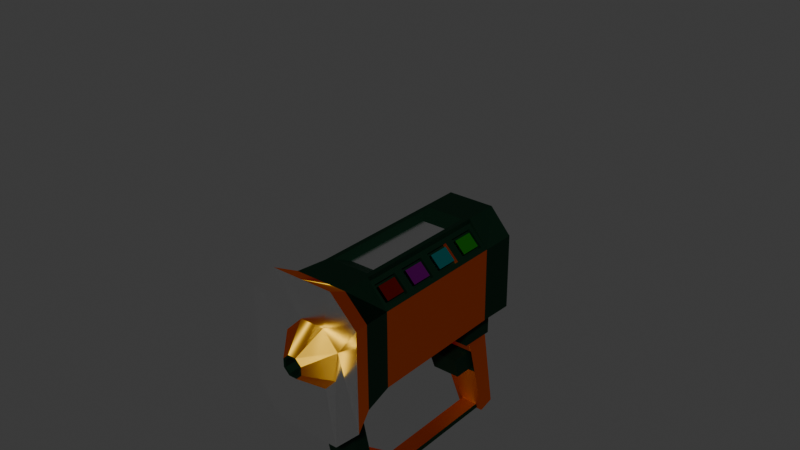 # Source: PREM-7.blend  (saved by Blender 4.4.30; exported with 4.5.12 LTS)
import bpy
from mathutils import Matrix  # noqa: F401  (used for matrix-valued properties, if any)

bpy.ops.wm.read_factory_settings(use_empty=True)
scene = bpy.context.scene
scene.name = 'Scene'

# ---- collections
col_collection = bpy.data.collections.new('Collection'); scene.collection.children.link(col_collection)

# ---- materials (node trees are filled in below, after node groups)
mat_secondary = bpy.data.materials.new('Secondary')
mat_primary = bpy.data.materials.new('Primary')
mat_grab_dep = bpy.data.materials.new('Grab-dep')
mat_grab = bpy.data.materials.new('Grab')
mat_detect = bpy.data.materials.new('Detect')
mat_fuse = bpy.data.materials.new('Fuse')
mat_slice = bpy.data.materials.new('Slice')
mat_idle = bpy.data.materials.new('Idle')

# ---- material node trees
mat_secondary.use_nodes = True; mat_secondary.node_tree.nodes.clear()
_N = mat_secondary.node_tree.nodes; _L = mat_secondary.node_tree.links
n0 = _N.new('ShaderNodeBsdfPrincipled'); n0.name = 'Principled BSDF'; n0.location = (10, 300)
n0.inputs[0].default_value = (0.009617, 0.03593, 0.01971, 1.0)
n0.inputs[1].default_value = 1.0
n0.inputs[2].default_value = 0.6406
n1 = _N.new('ShaderNodeOutputMaterial'); n1.name = 'Material Output'; n1.location = (300, 300)
_L.new(n0.outputs[0], n1.inputs[0])
n1.is_active_output = True
mat_primary.use_nodes = True; mat_primary.node_tree.nodes.clear()
_N = mat_primary.node_tree.nodes; _L = mat_primary.node_tree.links
n0 = _N.new('ShaderNodeBsdfPrincipled'); n0.name = 'Principled BSDF'; n0.location = (10, 300)
n0.inputs[0].default_value = (0.5669, 0.3584, 0.02506, 1.0)
n0.inputs[1].default_value = 1.0
n0.inputs[2].default_value = 0.5387
n0.inputs[3].default_value = 3.6
n0.inputs[13].default_value = 1.0
n0.inputs[14].default_value = (1.0, 0.3987, 0.0, 1.0)
n0.inputs[15].default_value = 1.0
n0.inputs[16].default_value = 1.0
n0.inputs[25].default_value = 1.0
n0.inputs[26].default_value = (1.0, 0.6952, 0.0, 1.0)
n0.inputs[27].default_value = (0.633, 0.0, 0.01457, 1.0)
n0.inputs[28].default_value = 0.1
n1 = _N.new('ShaderNodeOutputMaterial'); n1.name = 'Material Output'; n1.location = (300, 300)
_L.new(n0.outputs[0], n1.inputs[0])
n1.is_active_output = True
mat_grab_dep.use_nodes = True; mat_grab_dep.node_tree.nodes.clear()
_N = mat_grab_dep.node_tree.nodes; _L = mat_grab_dep.node_tree.links
n0 = _N.new('ShaderNodeBsdfPrincipled'); n0.name = 'Principled BSDF'; n0.location = (10, 300)
n0.inputs[0].default_value = (0.001018, 0.08503, 0.0, 1.0)
n0.inputs[2].default_value = 1.0
n1 = _N.new('ShaderNodeOutputMaterial'); n1.name = 'Material Output'; n1.location = (300, 300)
_L.new(n0.outputs[0], n1.inputs[0])
n1.is_active_output = True
mat_grab.use_nodes = True; mat_grab.node_tree.nodes.clear()
_N = mat_grab.node_tree.nodes; _L = mat_grab.node_tree.links
n0 = _N.new('ShaderNodeOutputMaterial'); n0.name = 'Material Output'; n0.location = (300, 300)
n1 = _N.new('ShaderNodeBsdfPrincipled'); n1.name = 'Principled BSDF'; n1.location = (10, 300)
n1.inputs[0].default_value = (0.01736, 1.0, 0.0, 1.0)
n1.inputs[1].default_value = 1.0
n1.inputs[2].default_value = 0.1
_L.new(n1.outputs[0], n0.inputs[0])
n0.is_active_output = True
mat_detect.use_nodes = True; mat_detect.node_tree.nodes.clear()
_N = mat_detect.node_tree.nodes; _L = mat_detect.node_tree.links
n0 = _N.new('ShaderNodeBsdfPrincipled'); n0.name = 'Principled BSDF'; n0.location = (10, 300)
n0.inputs[0].default_value = (0.0, 0.7927, 0.8006, 1.0)
n0.inputs[1].default_value = 1.0
n0.inputs[2].default_value = 0.1
n1 = _N.new('ShaderNodeOutputMaterial'); n1.name = 'Material Output'; n1.location = (300, 300)
_L.new(n0.outputs[0], n1.inputs[0])
n1.is_active_output = True
mat_fuse.use_nodes = True; mat_fuse.node_tree.nodes.clear()
_N = mat_fuse.node_tree.nodes; _L = mat_fuse.node_tree.links
n0 = _N.new('ShaderNodeBsdfPrincipled'); n0.name = 'Principled BSDF'; n0.location = (10, 300)
n0.inputs[0].default_value = (0.7174, 0.0, 0.8002, 1.0)
n0.inputs[1].default_value = 1.0
n0.inputs[2].default_value = 0.1
n1 = _N.new('ShaderNodeOutputMaterial'); n1.name = 'Material Output'; n1.location = (300, 300)
_L.new(n0.outputs[0], n1.inputs[0])
n1.is_active_output = True
mat_slice.use_nodes = True; mat_slice.node_tree.nodes.clear()
_N = mat_slice.node_tree.nodes; _L = mat_slice.node_tree.links
n0 = _N.new('ShaderNodeBsdfPrincipled'); n0.name = 'Principled BSDF'; n0.location = (10, 300)
n0.inputs[0].default_value = (0.8001, 0.01524, 0.0, 1.0)
n0.inputs[1].default_value = 1.0
n0.inputs[2].default_value = 0.1
n1 = _N.new('ShaderNodeOutputMaterial'); n1.name = 'Material Output'; n1.location = (300, 300)
_L.new(n0.outputs[0], n1.inputs[0])
n1.is_active_output = True
mat_idle.use_nodes = True; mat_idle.node_tree.nodes.clear()
_N = mat_idle.node_tree.nodes; _L = mat_idle.node_tree.links
n0 = _N.new('ShaderNodeBsdfPrincipled'); n0.name = 'Principled BSDF'; n0.location = (10, 300)
n0.inputs[0].default_value = (1.0, 1.0, 1.0, 1.0)
n0.inputs[1].default_value = 1.0
n0.inputs[2].default_value = 0.1835
n1 = _N.new('ShaderNodeOutputMaterial'); n1.name = 'Material Output'; n1.location = (300, 300)
_L.new(n0.outputs[0], n1.inputs[0])
n1.is_active_output = True

# ---- world
world_world = bpy.data.worlds.new('World'); scene.world = world_world
world_world.use_nodes = True; world_world.node_tree.nodes.clear()
_N = world_world.node_tree.nodes; _L = world_world.node_tree.links
n0 = _N.new('ShaderNodeOutputWorld'); n0.name = 'World Output'; n0.location = (300, 300)
n1 = _N.new('ShaderNodeBackground'); n1.name = 'Background'; n1.location = (10, 300)
n1.inputs[0].default_value = (0.05088, 0.05088, 0.05088, 1.0)
_L.new(n1.outputs[0], n0.inputs[0])
n0.is_active_output = True
world_world.color = (0.05088, 0.05088, 0.05088)
world_world.sun_shadow_jitter_overblur = 0.0

# ---- meshes
me_sphere = bpy.data.meshes.new('Sphere')
me_sphere.from_pydata([(-3.969, 0.7392, 0.04868), (-3.969, 0.694, 0.04882), (-4.577, 0.7706, 0.3397), (-4.499, 0.694, 0.04882), (0.3945, 0.172, 1.516), (0.8441, 0.26, 1.243), (0.8007, 0.2415, 1.029), (0.7743, 0.3332, -0.9864), (0.7864, 0.3384, -1.461), (0.7864, 0.3384, -1.461), (0.304, 0.1336, -1.901), (0.3974, -0.1649, 1.516), (0.8485, -0.245, 1.243), (0.8047, -0.2273, 1.029), (0.78, -0.3195, -0.9864), (0.7922, -0.3244, -1.461), (0.7922, -0.3244, -1.461), (0.3063, -0.1281, -1.901), (0.1612, -0.4052, 1.516), (0.5641, -0.6669, 1.343), (0.5089, -0.6028, 0.9285), (0.5054, -0.5988, -0.9864), (0.5134, -0.6081, -1.461), (0.5134, -0.6081, -1.461), (0.1962, -0.2401, -1.901), (-0.1757, -0.4082, 1.516), (-0.574, -0.6768, 1.343), (-0.5198, -0.6117, 0.9285), (-0.5165, -0.6077, -0.9864), (-0.5243, -0.6171, -1.461), (-0.5243, -0.6171, -1.461), (-0.2136, -0.2437, -1.901), (-0.416, -0.172, 1.516), (-0.8851, -0.3711, 1.343), (-0.801, -0.3354, 0.9285), (-0.7958, -0.3332, -0.9864), (-0.808, -0.3384, -1.461), (-0.808, -0.3384, -1.461), (-0.3256, -0.1336, -1.901), (0.3063, -0.1281, -1.703), (-0.419, 0.1649, 1.516), (-0.8914, 0.3558, 1.343), (-0.8067, 0.3216, 0.9285), (-0.8015, 0.3195, -0.9864), (-0.8138, 0.3244, -1.461), (-0.8138, 0.3244, -1.461), (-0.3279, 0.1281, -1.901), (-0.1861, 0.3829, 1.518), (-0.5857, 0.6669, 1.343), (-0.5724, 0.5599, 0.8685), (-0.5692, 0.5561, -0.9264), (-0.535, 0.6081, -1.461), (-0.535, 0.6081, -1.461), (-0.2178, 0.2401, -1.901), (0.1702, 0.3826, 1.564), (0.5524, 0.6768, 1.343), (0.4983, 0.6117, 0.9285), (0.4949, 0.6077, -0.9864), (0.5027, 0.6171, -1.461), (0.5027, 0.6171, -1.461), (0.192, 0.2437, -1.901), (0.304, 0.1336, -1.703), (0.1229, -0.3148, -1.703), (-0.1389, -0.3171, -1.703), (-0.3256, -0.1336, -1.703), (-0.3279, 0.1281, -1.703), (-0.1444, 0.3148, -1.703), (0.1173, 0.3171, -1.703), (-0.808, -0.3384, -1.461), (-0.3256, -0.1336, -1.901), (-0.8138, 0.3244, -1.461), (-0.3279, 0.1281, -1.901), (0.09308, 0.04409, 1.857), (0.09383, -0.04227, 1.857), (0.0333, -0.1039, 1.857), (-0.05305, -0.1046, 1.857), (-0.1146, -0.04409, 1.857), (-0.1154, 0.04227, 1.857), (-0.05381, 0.1039, 1.857), (0.03148, 0.1046, 1.857), (1.021, 0.4381, 1.649), (1.029, -0.42, 1.649), (0.6679, -0.7873, 1.649), (-0.6757, -0.799, 1.649), (-1.043, -0.4381, 1.649), (-1.05, 0.42, 1.649), (-0.6895, 0.7873, 1.649), (0.6541, 0.799, 1.649), (0.1259, 0.05802, 1.857), (0.1269, -0.05562, 1.857), (0.04723, -0.1367, 1.857), (-0.06641, -0.1377, 1.857), (-0.1475, -0.05802, 1.857), (-0.1485, 0.05562, 1.857), (-0.06741, 0.1367, 1.857), (0.04484, 0.1377, 1.857), (0.09308, 0.04409, 1.453), (0.09383, -0.04227, 1.453), (0.0333, -0.1039, 1.453), (-0.05305, -0.1046, 1.453), (-0.1146, -0.04409, 1.453), (-0.1154, 0.04227, 1.453), (-0.05381, 0.1039, 1.453), (0.03148, 0.1046, 1.453), (-0.8015, 0.3195, -0.9864), (-0.8067, 0.3216, 0.9285), (-0.8041, 0.3205, -0.02893), (-0.5709, 0.5581, 0.03107), (-0.8041, 0.3205, -0.02893), (-0.5717, 0.5591, 0.5098), (-0.7596, 0.3623, -0.9264), (-0.7645, 0.3643, 0.8685), (-0.57, 0.5571, -0.4476), (-0.7622, 0.3634, 0.03107), (-0.8028, 0.32, -0.5076), (-0.8054, 0.3211, 0.4498), (-0.7609, 0.3629, -0.4476), (-0.7635, 0.3639, 0.5098), (-0.5715, 0.5589, 0.3898), (-0.5304, 0.6028, 0.9285), (-0.8067, 0.3216, 0.9285), (-0.7632, 0.3638, 0.3898), (-0.7619, 0.3633, -0.08893), (-0.5707, 0.5579, -0.08893), (-0.5296, 0.6018, 0.4498), (-0.8054, 0.3211, 0.4498), (-0.5698, 0.5569, -0.5676), (-0.5287, 0.6008, -0.02893), (-0.8041, 0.3205, -0.02893), (-0.7606, 0.3627, -0.5676), (-0.527, 0.5988, -0.9864), (-0.8015, 0.3195, -0.9864), (-0.5279, 0.5998, -0.5076), (-0.8028, 0.32, -0.5076), (-0.5591, 0.4943, 0.5474), (-0.5596, 0.4948, 0.8312), (-0.6993, 0.3527, 0.8312), (-0.6985, 0.3524, 0.5474), (-0.6972, 0.3519, 0.06864), (-0.5583, 0.4933, 0.06864), (-0.5588, 0.4939, 0.3525), (-0.698, 0.3522, 0.3525), (-0.5574, 0.4923, -0.4101), (-0.5579, 0.4929, -0.1262), (-0.6967, 0.3517, -0.1262), (-0.6959, 0.3513, -0.4101), (-0.5566, 0.4913, -0.8888), (-0.6946, 0.3508, -0.8888), (-0.5571, 0.4919, -0.6049), (-0.6954, 0.3511, -0.6049), (-0.5328, 0.5209, 0.5099), (-0.5335, 0.5216, 0.8687), (-0.7256, 0.3261, 0.8687), (-0.7246, 0.3257, 0.5099), (-0.7233, 0.3251, 0.03122), (-0.532, 0.5199, 0.03122), (-0.5326, 0.5206, 0.3899), (-0.7243, 0.3255, 0.3899), (-0.5311, 0.5189, -0.4475), (-0.5318, 0.5196, -0.08878), (-0.723, 0.325, -0.08878), (-0.722, 0.3246, -0.4475), (-0.5303, 0.5179, -0.9262), (-0.7207, 0.3241, -0.9262), (-0.5309, 0.5186, -0.5675), (-0.7217, 0.3245, -0.5675), (-0.5992, 0.5336, 0.5472), (-0.5997, 0.5342, 0.8311), (-0.7393, 0.3921, 0.8311), (-0.7386, 0.3918, 0.5472), (-0.7373, 0.3912, 0.06848), (-0.5983, 0.5326, 0.06848), (-0.5988, 0.5332, 0.3524), (-0.738, 0.3916, 0.3524), (-0.5975, 0.5316, -0.4102), (-0.598, 0.5322, -0.1263), (-0.7367, 0.391, -0.1263), (-0.736, 0.3907, -0.4102), (-0.5966, 0.5307, -0.889), (-0.7347, 0.3902, -0.889), (-0.5971, 0.5312, -0.6051), (-0.7354, 0.3905, -0.6051), (-0.8678, -0.27, 0.8624), (-0.8724, 0.255, 0.8624), (-0.8675, 0.253, -0.9206), (-0.8629, -0.2679, -0.9206), (-0.8699, 0.254, -0.02903), (-0.8674, -0.336, 0.9283), (-0.8731, 0.321, 0.9283), (-0.8679, 0.3189, -0.9865), (-0.8622, -0.3338, -0.9865), (-0.8705, 0.32, -0.02911), (-0.7831, -0.1922, 0.6443), (-0.7866, 0.2043, 0.6443), (-0.7829, 0.2028, -0.7021), (-0.7795, -0.1906, -0.7021), (-0.7848, 0.2035, -0.02882), (-0.8002, 0.3195, -1.456), (-0.7946, -0.3332, -1.456), (-0.8666, 0.3189, -1.457), (-0.8609, -0.3338, -1.457), (0.8635, 0.3711, 1.343), (0.7794, 0.3354, 0.9285), (0.8698, -0.3558, 1.343), (0.7852, -0.3216, 0.9285), (1.784, 0.2682, 1.051), (1.741, 0.2497, 0.8371), (1.789, -0.2368, 1.051), (1.745, -0.2191, 0.8371), (2.403, 0.1445, 0.1579), (2.34, 0.1351, 0.04862), (2.405, -0.1133, 0.1579), (2.342, -0.1043, 0.04862), (1.059, 0.2941, 1.256), (0.9934, 0.2661, 0.9318), (1.064, -0.2754, 1.256), (0.9979, -0.2486, 0.9318), (1.048, 0.2617, 1.201), (1.005, 0.2433, 0.987), (1.053, -0.2432, 1.201), (1.009, -0.2256, 0.987), (0.7743, 0.3332, -0.9864), (0.7864, 0.3384, -1.461), (0.78, -0.3195, -0.9864), (0.7922, -0.3244, -1.461), (0.7743, 0.3332, -0.9864), (0.7864, 0.3384, -1.461), (0.78, -0.3195, -0.9864), (0.7922, -0.3244, -1.461), (0.7864, 0.3384, -1.461), (0.7922, -0.3244, -1.461), (0.7864, 0.3384, -1.461), (0.7922, -0.3244, -1.461), (0.8002, 0.3066, -1.029), (0.701, 0.3105, -1.372), (0.8052, -0.2939, -1.031), (0.7061, -0.2977, -1.374), (2.428, 0.2132, -1.566), (2.365, 0.2157, -1.786), (2.431, -0.1707, -1.567), (2.368, -0.173, -1.787), (2.405, -0.1133, -1.582), (2.403, 0.1445, -1.582), (2.34, 0.1351, 0.04862), (2.342, -0.1043, 0.04862), (2.34, 0.1351, -1.588), (2.342, -0.1043, -1.588), (2.467, 0.09554, -1.651), (2.443, 0.09649, -1.735), (2.468, -0.05189, -1.651), (2.444, -0.05281, -1.735), (0.8002, 0.3066, -1.029), (2.428, 0.2132, -1.566), (1.618, -0.2323, -1.299), (1.614, 0.2599, -1.298), (1.614, 0.2599, -1.298), (0.8002, 0.3066, -1.029), (0.701, 0.3105, -1.372), (0.7061, -0.2977, -1.374), (1.007, 0.3332, -0.9864), (1.019, 0.3384, -1.461), (1.012, -0.3195, -0.9864), (1.024, -0.3244, -1.461), (1.019, 0.3384, -1.461), (1.024, -0.3244, -1.461), (0.78, -0.3195, -0.9864), (0.7743, 0.3332, -0.9864), (1.012, -0.3195, -0.9864), (1.007, 0.3332, -0.9864), (0.8027, 0.006335, -1.03), (1.212, -0.2631, -1.165), (1.207, 0.2833, -1.163), (1.616, 0.01381, -1.298), (1.209, 0.01007, -1.164), (1.247, -0.2091, -1.218), (1.558, -0.1856, -1.32), (1.243, 0.2302, -1.217), (1.555, 0.2123, -1.319), (1.556, 0.01337, -1.32), (1.197, 0.01007, -1.201), (1.199, -0.2631, -1.202), (1.606, -0.2323, -1.336), (1.195, 0.2833, -1.201), (1.602, 0.2599, -1.335), (1.604, 0.01381, -1.336), (1.245, 0.01051, -1.217), (1.237, 0.01053, -0.9808), (1.548, 0.01339, -1.084), (1.238, -0.2091, -0.9814), (1.55, -0.1855, -1.084), (1.235, 0.2302, -0.9802), (1.546, 0.2123, -1.083), (1.237, 0.01053, -0.8757), (1.548, 0.01339, -0.9784), (1.238, -0.2091, -0.8763), (1.55, -0.1855, -0.9789), (1.235, 0.2302, -0.8751), (1.546, 0.2123, -0.9779), (-0.527, 0.5988, -0.9864), (-0.8015, 0.3195, -0.9864), (-0.5279, 0.5998, -0.5076), (-0.8028, 0.32, -0.5076), (-0.5692, 0.5561, -0.9264), (-0.7596, 0.3623, -0.9264), (-0.5698, 0.5569, -0.5676), (-0.7606, 0.3627, -0.5676), (-0.8666, 0.3189, -1.457), (-0.8609, -0.3338, -1.457), (-0.8666, 0.3189, -1.457), (-0.8609, -0.3338, -1.457)], [(1, 0), (260, 262), (267, 259)], [(59, 58, 8, 9), (60, 59, 9, 10), (55, 54, 4, 201), (17, 24, 62, 39), (58, 57, 7, 8), (56, 55, 201, 202), (10, 9, 16, 17), (201, 4, 11, 203), (10, 17, 39, 61), (14, 15, 224, 223), (5, 12, 207, 205), (9, 8, 15, 16), (15, 14, 21, 22), (204, 203, 19, 20), (16, 15, 22, 23), (17, 16, 23, 24), (203, 11, 18, 19), (53, 60, 67, 66), (24, 23, 30, 31), (19, 18, 25, 26), (24, 31, 63, 62), (22, 21, 28, 29), (20, 19, 26, 27), (23, 22, 29, 30), (26, 25, 32, 33), (46, 53, 66, 65), (29, 28, 35, 36), (27, 26, 33, 34), (30, 29, 36, 37), (31, 30, 37, 38), (37, 36, 44, 45), (37, 45, 70, 68), (33, 32, 40, 41), (38, 46, 65, 64), (36, 35, 43, 44), (34, 33, 41, 42), (41, 40, 47, 48), (67, 61, 39, 62, 63, 64, 65, 66), (44, 43, 104, 131, 130, 51), (42, 41, 48, 119, 120, 105), (45, 44, 51, 52), (46, 45, 52, 53), (119, 48, 55, 56), (52, 51, 58, 59), (53, 52, 59, 60), (48, 47, 54, 55), (60, 10, 61, 67), (51, 130, 57, 58), (31, 38, 64, 63), (69, 68, 70, 71), (38, 37, 68, 69), (45, 46, 71, 70), (46, 38, 69, 71), (106, 43, 189, 191), (118, 107, 155, 156), (119, 56, 57, 130, 132, 127, 124), (56, 202, 7, 57), (7, 202, 204, 14), (14, 204, 20, 21), (95, 54, 47, 94), (28, 27, 34, 35), (203, 19, 82, 81), (33, 26, 83, 84), (48, 55, 87, 86), (26, 19, 82, 83), (201, 55, 87, 80), (203, 201, 80, 81), (41, 33, 84, 85), (48, 41, 85, 86), (77, 78, 102, 101), (73, 72, 88, 89), (74, 73, 89, 90), (75, 74, 90, 91), (76, 75, 91, 92), (77, 76, 92, 93), (78, 77, 93, 94), (79, 78, 94, 95), (72, 79, 95, 88), (97, 98, 99, 100, 101, 102, 103, 96), (75, 76, 100, 99), (73, 74, 98, 97), (78, 79, 103, 102), (76, 77, 101, 100), (74, 75, 99, 98), (72, 73, 97, 96), (79, 72, 96, 103), (32, 92, 93, 40), (32, 25, 91, 92), (11, 89, 90, 18), (11, 4, 88, 89), (54, 95, 88, 4), (47, 40, 93, 94), (123, 112, 158, 159), (43, 106, 108, 114, 104), (106, 42, 105, 115, 108), (111, 49, 151, 152), (104, 114, 133, 131), (114, 108, 128, 133), (107, 113, 154, 155), (108, 115, 125, 128), (115, 105, 120, 125), (109, 49, 119, 124), (49, 111, 120, 119), (117, 109, 124, 125), (111, 117, 125, 120), (113, 107, 127, 128), (107, 118, 124, 127), (118, 121, 125, 124), (121, 113, 128, 125), (112, 123, 127, 132), (123, 122, 128, 127), (116, 112, 132, 133), (122, 116, 133, 128), (133, 132, 300, 301), (50, 126, 304, 302), (131, 133, 301, 299), (129, 110, 303, 305), (135, 134, 166, 167), (138, 141, 173, 170), (149, 148, 180, 181), (141, 140, 172, 173), (50, 110, 163, 162), (109, 117, 153, 150), (122, 123, 159, 160), (121, 118, 156, 157), (126, 50, 162, 164), (117, 111, 152, 153), (112, 116, 161, 158), (113, 121, 157, 154), (129, 126, 164, 165), (116, 122, 160, 161), (110, 129, 165, 163), (49, 109, 150, 151), (134, 135, 151, 150), (135, 136, 152, 151), (137, 134, 150, 153), (136, 137, 153, 152), (138, 139, 155, 154), (139, 140, 156, 155), (140, 141, 157, 156), (141, 138, 154, 157), (142, 143, 159, 158), (143, 144, 160, 159), (145, 142, 158, 161), (144, 145, 161, 160), (147, 146, 162, 163), (146, 148, 164, 162), (148, 149, 165, 164), (149, 147, 163, 165), (169, 168, 167, 166), (177, 176, 175, 174), (179, 181, 180, 178), (170, 173, 172, 171), (147, 149, 181, 179), (143, 142, 174, 175), (136, 135, 167, 168), (144, 143, 175, 176), (134, 137, 169, 166), (142, 145, 177, 174), (137, 136, 168, 169), (145, 144, 176, 177), (139, 138, 170, 171), (146, 147, 179, 178), (140, 139, 171, 172), (148, 146, 178, 180), (185, 182, 192, 195), (42, 106, 191, 188), (43, 35, 198, 197), (35, 34, 187, 190), (34, 42, 188, 187), (183, 182, 187, 188), (185, 184, 189, 190), (182, 185, 190, 187), (184, 186, 191, 189), (186, 183, 188, 191), (192, 193, 196, 194, 195), (182, 183, 193, 192), (186, 184, 194, 196), (184, 185, 195, 194), (183, 186, 196, 193), (190, 187, 192, 195), (197, 198, 200, 199), (189, 43, 197, 199), (190, 189, 199, 200), (35, 190, 200, 198), (204, 202, 214, 216), (5, 6, 218, 217), (201, 203, 215, 213), (12, 5, 217, 219), (206, 205, 207, 208), (6, 5, 205, 206), (13, 6, 206, 208), (12, 13, 208, 207), (206, 208, 244, 243), (205, 207, 211, 209), (206, 205, 209, 210), (209, 211, 212, 210), (211, 207, 208, 212), (217, 218, 214, 213), (220, 219, 215, 216), (219, 217, 213, 215), (218, 220, 216, 214), (6, 13, 220, 218), (13, 12, 219, 220), (202, 201, 213, 214), (203, 204, 216, 215), (81, 80, 213, 215), (213, 80, 201), (81, 215, 203), (221, 223, 227, 225), (7, 14, 223, 221), (15, 8, 222, 224), (8, 7, 221, 222), (222, 221, 225, 226), (224, 222, 226, 228), (223, 224, 228, 227), (228, 226, 229, 230), (230, 229, 231, 232), (255, 272, 253, 239, 252), (237, 252, 239, 249, 247), (234, 233, 254, 237, 238), (236, 234, 238, 240), (235, 236, 240, 239, 253, 270), (212, 210, 243, 244), (209, 211, 241, 242), (85, 84, 32, 40), (86, 85, 40, 47), (87, 86, 47, 54), (80, 87, 54, 4), (81, 80, 4, 11), (82, 81, 11, 18), (18, 82, 83, 25), (84, 83, 25, 32), (244, 243, 245, 246), (242, 245, 243, 209), (211, 244, 246, 241), (248, 247, 249, 250), (238, 237, 247, 248), (240, 238, 248, 250), (239, 240, 250, 249), (254, 255, 252, 237), (233, 251, 271, 255, 254), (273, 270, 280, 279), (234, 236, 258, 257), (233, 234, 257, 256), (227, 261, 267, 265), (226, 225, 259, 260), (232, 231, 263, 264), (227, 228, 262, 261), (266, 265, 267, 268), (259, 225, 266, 268), (261, 259, 268, 267), (225, 227, 265, 266), (259, 261, 262, 267, 268, 260), (270, 253, 281, 280), (251, 269, 273, 271), (269, 235, 270, 273), (278, 277, 291, 287), (276, 285, 286, 290), (272, 255, 283, 284), (255, 271, 282, 283), (253, 272, 284, 281), (271, 273, 279, 282), (275, 274, 280, 281), (276, 277, 283, 282), (277, 278, 284, 283), (278, 275, 281, 284), (285, 276, 282, 279), (274, 285, 279, 280), (287, 291, 297, 293), (290, 286, 292, 296), (274, 275, 289, 288), (285, 274, 288, 286), (275, 278, 287, 289), (277, 276, 290, 291), (292, 294, 295, 293), (296, 292, 293, 297), (288, 289, 295, 294), (286, 288, 294, 292), (289, 287, 293, 295), (291, 290, 296, 297), (33, 41, 188, 187), (188, 41, 42), (187, 33, 34), (91, 25, 18, 90), (303, 302, 298, 299), (302, 304, 300, 298), (304, 305, 301, 300), (305, 303, 299, 301), (132, 130, 298, 300), (130, 131, 299, 298), (126, 129, 305, 304), (110, 50, 302, 303), (200, 199, 306, 307), (307, 306, 308, 309), (130, 51, 199, 189), (45, 199, 51, 52), (299, 189, 130, 298), (119, 188, 41, 48), (119, 120, 188), (187, 27, 26, 33), (34, 27, 187), (20, 27, 28, 21), (28, 29, 200, 190), (37, 200, 29, 30), (35, 28, 190)])
me_sphere.polygons.foreach_set('material_index', [1, 1, 1, 1, 0, 0, 1, 1, 1, 1, 0, 1, 0, 0, 1, 1, 1, 1, 1, 1, 1, 0, 0, 1, 1, 1, 0, 0, 1, 1, 1, 1, 1, 1, 0, 0, 1, 7, 0, 0, 1, 1, 0, 1, 1, 1, 1, 0, 1, 1, 1, 1, 1, 0, 0, 1, 0, 0, 1, 1, 0, 1, 1, 1, 1, 1, 1, 1, 1, 0, 0, 0, 0, 0, 0, 0, 0, 0, 7, 0, 0, 0, 0, 0, 0, 0, 1, 1, 1, 1, 1, 1, 0, 1, 1, 0, 1, 1, 0, 1, 1, 0, 0, 0, 0, 0, 0, 0, 0, 0, 0, 0, 0, 1, 0, 1, 0, 6, 5, 3, 5, 0, 0, 0, 0, 0, 0, 1, 0, 0, 0, 0, 0, 0, 0, 0, 0, 0, 0, 0, 0, 0, 0, 0, 0, 0, 0, 0, 0, 6, 4, 3, 5, 3, 4, 6, 4, 6, 4, 6, 4, 5, 3, 5, 3, 0, 0, 0, 0, 0, 0, 0, 0, 0, 0, 7, 0, 0, 0, 0, 0, 0, 0, 0, 0, 0, 1, 1, 1, 0, 0, 1, 0, 1, 0, 0, 1, 0, 0, 0, 0, 0, 1, 1, 0, 0, 0, 0, 0, 1, 1, 1, 1, 1, 1, 1, 1, 1, 1, 1, 1, 1, 1, 1, 0, 7, 7, 7, 7, 7, 7, 7, 7, 1, 0, 0, 1, 1, 1, 1, 1, 1, 0, 1, 1, 1, 0, 0, 0, 0, 1, 1, 1, 1, 0, 1, 1, 0, 0, 0, 0, 0, 0, 0, 0, 0, 0, 0, 0, 0, 0, 0, 0, 0, 0, 0, 0, 0, 0, 0, 0, 0, 1, 1, 1, 0, 0, 0, 0, 1, 1, 0, 0, 1, 1, 0, 0, 0, 0, 0, 0, 0, 1, 0, 0, 0])
_uv = me_sphere.uv_layers.new(name='UVMap')
_uv.uv.foreach_set('vector', [0.7, 0.3333, 0.7, 0.3333, 0.625, 0.3333, 0.625, 0.3333, 0.7, 0.1111, 0.7, 0.3333, 0.625, 0.3333, 0.625, 0.1111, 0.7064, 0.7778, 0.7457, 0.8796, 0.625, 0.8889, 0.625, 0.7778, 0.5, 0.1111, 0.425, 0.1111, 0.375, 0.1111, 0.5, 0.1111, 0.7, 0.3333, 0.7, 0.4444, 0.625, 0.4444, 0.625, 0.3333, 0.7, 0.6667, 0.7064, 0.7778, 0.625, 0.7778, 0.625, 0.6667, 0.625, 0.1111, 0.625, 0.3333, 0.5, 0.3333, 0.5, 0.1111, 0.625, 0.7778, 0.625, 0.8889, 0.5, 0.8889, 0.5, 0.7778, 0.625, 0.1111, 0.5, 0.1111, 0.5, 0.1111, 0.625, 0.1111, 0.5, 0.4444, 0.5, 0.3333, 0.5, 0.3333, 0.5, 0.4444, 0.6068, 0.7509, 0.5182, 0.7509, 0.5182, 0.7509, 0.6068, 0.7509, 0.625, 0.3333, 0.625, 0.3333, 0.5, 0.3333, 0.5, 0.3333, 0.5, 0.3333, 0.5, 0.4444, 0.425, 0.4444, 0.425, 0.3333, 0.5, 0.6667, 0.5, 0.7778, 0.425, 0.7778, 0.425, 0.6667, 0.5, 0.3333, 0.5, 0.3333, 0.425, 0.3333, 0.425, 0.3333, 0.5, 0.1111, 0.5, 0.3333, 0.425, 0.3333, 0.425, 0.1111, 0.5, 0.7778, 0.5, 0.8889, 0.375, 0.8889, 0.425, 0.7778, 0.925, 0.1111, 0.7, 0.1111, 0.75, 0.1111, 0.875, 0.1111, 0.425, 0.1111, 0.425, 0.3333, 0.2, 0.3333, 0.2, 0.1111, 0.425, 0.7778, 0.375, 0.8889, 0.25, 0.8889, 0.2, 0.7778, 0.425, 0.1111, 0.2, 0.1111, 0.25, 0.1111, 0.375, 0.1111, 0.425, 0.3333, 0.425, 0.4444, 0.2, 0.4444, 0.2, 0.3333, 0.425, 0.6667, 0.425, 0.7778, 0.2, 0.7778, 0.2, 0.6667, 0.425, 0.3333, 0.425, 0.3333, 0.2, 0.3333, 0.2, 0.3333, 0.2, 0.7778, 0.25, 0.8889, 0.125, 0.8889, 0.125, 0.7778, 1.0, 0.1111, 0.925, 0.1111, 0.875, 0.1111, 1.0, 0.1111, 0.2, 0.3333, 0.2, 0.4444, 0.125, 0.4444, 0.125, 0.3333, 0.2, 0.6667, 0.2, 0.7778, 0.125, 0.7778, 0.125, 0.6667, 0.2, 0.3333, 0.2, 0.3333, 0.125, 0.3333, 0.125, 0.3333, 0.2, 0.1111, 0.2, 0.3333, 0.125, 0.3333, 0.125, 0.1111, 0.125, 0.3333, 0.125, 0.3333, 0.0, 0.3333, 0.0, 0.3333, 0.125, 0.3333, 0.0, 0.3333, 0.0, 0.3333, 0.125, 0.3333, 0.125, 0.7778, 0.125, 0.8889, 0.0, 0.8889, 0.0, 0.7778, 0.125, 0.1111, 0.0, 0.1111, 0.0, 0.1111, 0.125, 0.1111, 0.125, 0.3333, 0.125, 0.4444, 0.0, 0.4444, 0.0, 0.3333, 0.125, 0.6667, 0.125, 0.7778, 0.0, 0.7778, 0.0, 0.6667, 1.0, 0.7778, 1.0, 0.8889, 0.8693, 0.8763, 0.92, 0.7778, 0.75, 0.1111, 0.625, 0.1111, 0.5, 0.1111, 0.375, 0.1111, 0.25, 0.1111, 0.125, 0.1111, 1.0, 0.1111, 0.875, 0.1111, 1.0, 0.3333, 1.0, 0.4444, 1.0, 0.4444, 1.0, 0.4444, 0.7256, 0.4444, 0.925, 0.3333, 1.0, 0.6667, 1.0, 0.7778, 0.92, 0.7778, 0.7302, 0.6667, 1.0, 0.6667, 1.0, 0.6667, 1.0, 0.3333, 1.0, 0.3333, 0.925, 0.3333, 0.925, 0.3333, 1.0, 0.1111, 1.0, 0.3333, 0.925, 0.3333, 0.925, 0.1111, 0.7302, 0.6667, 0.92, 0.7778, 0.7064, 0.7778, 0.7, 0.6667, 0.925, 0.3333, 0.925, 0.3333, 0.7, 0.3333, 0.7, 0.3333, 0.925, 0.1111, 0.925, 0.3333, 0.7, 0.3333, 0.7, 0.1111, 0.92, 0.7778, 0.8693, 0.8763, 0.7457, 0.8796, 0.7064, 0.7778, 0.7, 0.1111, 0.625, 0.1111, 0.625, 0.1111, 0.75, 0.1111, 0.925, 0.3333, 0.7256, 0.4444, 0.7, 0.4444, 0.7, 0.3333, 0.2, 0.1111, 0.125, 0.1111, 0.125, 0.1111, 0.25, 0.1111, 0.125, 0.1111, 0.125, 0.3333, 0.0, 0.3333, 0.0, 0.1111, 0.125, 0.1111, 0.125, 0.3333, 0.125, 0.3333, 0.125, 0.1111, 1.0, 0.3333, 1.0, 0.1111, 1.0, 0.1111, 1.0, 0.3333, 0.0, 0.1111, 0.125, 0.1111, 0.125, 0.1111, 0.0, 0.1111, 0.0, 0.5556, 0.0, 0.4444, 0.0, 0.4444, 0.0, 0.5556, 0.6178, 0.6041, 0.6169, 0.5625, 0.6169, 0.5625, 0.6178, 0.6041, 0.7302, 0.6667, 0.7, 0.6667, 0.7, 0.4444, 0.7256, 0.4444, 0.7267, 0.5, 0.7279, 0.5556, 0.729, 0.6111, 0.7, 0.6667, 0.625, 0.6667, 0.625, 0.4444, 0.7, 0.4444, 0.625, 0.4444, 0.625, 0.6667, 0.5, 0.6667, 0.5, 0.4444, 0.5, 0.4444, 0.5, 0.6667, 0.425, 0.6667, 0.425, 0.4444, 0.0, 0.0, 0.0, 0.0, 0.0, 0.0, 0.0, 0.0, 0.2, 0.4444, 0.2, 0.6667, 0.125, 0.6667, 0.125, 0.4444, 0.5, 0.7778, 0.425, 0.7778, 0.4311, 0.7919, 0.5, 0.7778, 0.125, 0.7778, 0.2, 0.7778, 0.2, 0.7778, 0.125, 0.7778, 0.92, 0.7778, 0.7064, 0.7778, 0.7, 0.7778, 0.925, 0.7778, 0.2, 0.7778, 0.425, 0.7778, 0.4311, 0.7919, 0.2, 0.7778, 0.625, 0.7778, 0.7064, 0.7778, 0.7, 0.7778, 0.625, 0.7778, 0.5, 0.7778, 0.625, 0.7778, 0.625, 0.7778, 0.5, 0.7778, 0.0, 0.7778, 0.125, 0.7778, 0.125, 0.7778, 0.0, 0.7778, 0.92, 0.7778, 1.0, 0.7778, 1.0, 0.7778, 0.925, 0.7778, 0.1913, 0.8889, 0.6838, 0.8889, 0.6838, 0.8889, 0.1913, 0.8889, 0.4911, 0.8889, 0.5963, 0.8889, 0.625, 0.8889, 0.5, 0.8889, 0.3839, 0.8889, 0.4911, 0.8889, 0.5, 0.8889, 0.375, 0.8889, 0.2787, 0.8889, 0.3839, 0.8889, 0.375, 0.8889, 0.25, 0.8889, 0.1831, 0.8889, 0.2787, 0.8889, 0.25, 0.8889, 0.125, 0.8889, 0.1913, 0.8889, 0.1831, 0.8889, 0.125, 0.8889, 0.0, 0.8889, 0.6838, 0.8889, 0.1913, 0.8889, 0.0, 0.8889, 0.8735, 0.8889, 0.6919, 0.8889, 0.6838, 0.8889, 0.8735, 0.8889, 0.75, 0.8889, 0.5963, 0.8889, 0.6919, 0.8889, 0.75, 0.8889, 0.625, 0.8889, 0.4911, 0.8889, 0.3839, 0.8889, 0.2787, 0.8889, 0.1831, 0.8889, 0.1913, 0.8889, 0.6838, 0.8889, 0.6919, 0.8889, 0.5963, 0.8889, 0.2787, 0.8889, 0.1831, 0.8889, 0.1831, 0.8889, 0.2787, 0.8889, 0.4911, 0.8889, 0.3839, 0.8889, 0.3839, 0.8889, 0.4911, 0.8889, 0.6838, 0.8889, 0.6919, 0.8889, 0.6919, 0.8889, 0.6838, 0.8889, 0.1831, 0.8889, 0.1913, 0.8889, 0.1913, 0.8889, 0.1831, 0.8889, 0.3839, 0.8889, 0.2787, 0.8889, 0.2787, 0.8889, 0.3839, 0.8889, 0.5963, 0.8889, 0.4911, 0.8889, 0.4911, 0.8889, 0.5963, 0.8889, 0.6919, 0.8889, 0.5963, 0.8889, 0.5963, 0.8889, 0.6919, 0.8889, 0.125, 0.8889, 0.125, 0.8889, 0.0, 0.8889, 1.0, 0.8889, 0.125, 0.8889, 0.25, 0.8889, 0.25, 0.8889, 0.125, 0.8889, 0.5, 0.8889, 0.5, 0.8889, 0.375, 0.8889, 0.375, 0.8889, 0.5, 0.8889, 0.625, 0.8889, 0.625, 0.8889, 0.5, 0.8889, 0.7457, 0.8796, 0.75, 0.8889, 0.625, 0.8889, 0.625, 0.8889, 0.8693, 0.8763, 1.0, 0.8889, 0.0, 0.8889, 0.8735, 0.8889, 0.6166, 0.5486, 0.6157, 0.507, 0.6157, 0.507, 0.6166, 0.5486, 0.0, 0.4444, 0.0, 0.5556, 0.0, 0.5556, 0.0, 0.5, 0.0, 0.4444, 0.0, 0.5556, 0.0, 0.6667, 0.0, 0.6667, 0.0, 0.6111, 0.0, 0.5556, 0.1111, 0.6597, 0.6189, 0.6597, 0.6189, 0.6597, 0.1111, 0.6597, 0.0, 0.4444, 0.0, 0.5, 0.0, 0.5, 0.0, 0.4444, 0.0, 0.5, 0.0, 0.5556, 0.0, 0.5556, 0.0, 0.5, 0.6169, 0.5625, 0.1111, 0.5625, 0.1111, 0.5625, 0.6169, 0.5625, 0.0, 0.5556, 0.0, 0.6111, 0.0, 0.6111, 0.0, 0.5556, 0.0, 0.6111, 0.0, 0.6667, 0.0, 0.6667, 0.0, 0.6111, 0.618, 0.6181, 0.6189, 0.6597, 0.7302, 0.6667, 0.729, 0.6111, 0.6189, 0.6597, 0.1111, 0.6597, 0.0, 0.6667, 0.7302, 0.6667, 0.1111, 0.6181, 0.618, 0.6181, 0.729, 0.6111, 0.0, 0.6111, 0.1111, 0.6597, 0.1111, 0.6181, 0.0, 0.6111, 0.0, 0.6667, 0.1111, 0.5625, 0.6169, 0.5625, 0.7279, 0.5556, 0.0, 0.5556, 0.6169, 0.5625, 0.6178, 0.6041, 0.729, 0.6111, 0.7279, 0.5556, 0.6178, 0.6041, 0.1111, 0.6041, 0.0, 0.6111, 0.729, 0.6111, 0.1111, 0.6041, 0.1111, 0.5625, 0.0, 0.5556, 0.0, 0.6111, 0.6157, 0.507, 0.6166, 0.5486, 0.7279, 0.5556, 0.7267, 0.5, 0.6166, 0.5486, 0.1111, 0.5486, 0.0, 0.5556, 0.7279, 0.5556, 0.1112, 0.507, 0.6157, 0.507, 0.7267, 0.5, 0.0, 0.5, 0.1111, 0.5486, 0.1112, 0.507, 0.0, 0.5, 0.0, 0.5556, 0.0, 0.5, 0.7267, 0.5, 0.7267, 0.5, 0.0, 0.5, 0.6146, 0.4514, 0.6154, 0.493, 0.6154, 0.493, 0.6146, 0.4514, 0.0, 0.4444, 0.0, 0.5, 0.0, 0.5, 0.0, 0.4444, 0.1112, 0.493, 0.1112, 0.4514, 0.1112, 0.4514, 0.1112, 0.493, 0.5495, 0.6554, 0.5488, 0.6224, 0.5488, 0.6224, 0.5495, 0.6554, 0.1805, 0.5669, 0.1804, 0.5998, 0.1804, 0.5998, 0.1805, 0.5669, 0.1805, 0.4887, 0.546, 0.4887, 0.546, 0.4887, 0.1805, 0.4887, 0.1804, 0.5998, 0.5484, 0.5998, 0.5484, 0.5998, 0.1804, 0.5998, 0.6146, 0.4514, 0.1112, 0.4514, 0.1112, 0.4514, 0.6146, 0.4514, 0.618, 0.6181, 0.1111, 0.6181, 0.1111, 0.6181, 0.618, 0.6181, 0.1111, 0.5486, 0.6166, 0.5486, 0.6166, 0.5486, 0.1111, 0.5486, 0.1111, 0.6041, 0.6178, 0.6041, 0.6178, 0.6041, 0.1111, 0.6041, 0.6154, 0.493, 0.6146, 0.4514, 0.6146, 0.4514, 0.6154, 0.493, 0.1111, 0.6181, 0.1111, 0.6597, 0.1111, 0.6597, 0.1111, 0.6181, 0.6157, 0.507, 0.1112, 0.507, 0.1112, 0.507, 0.6157, 0.507, 0.1111, 0.5625, 0.1111, 0.6041, 0.1111, 0.6041, 0.1111, 0.5625, 0.1112, 0.493, 0.6154, 0.493, 0.6154, 0.493, 0.1112, 0.493, 0.1112, 0.507, 0.1111, 0.5486, 0.1111, 0.5486, 0.1112, 0.507, 0.1112, 0.4514, 0.1112, 0.493, 0.1112, 0.493, 0.1112, 0.4514, 0.6189, 0.6597, 0.618, 0.6181, 0.618, 0.6181, 0.6189, 0.6597, 0.5488, 0.6224, 0.5495, 0.6554, 0.6189, 0.6597, 0.618, 0.6181, 0.5495, 0.6554, 0.1804, 0.6554, 0.1111, 0.6597, 0.6189, 0.6597, 0.1804, 0.6224, 0.5488, 0.6224, 0.618, 0.6181, 0.1111, 0.6181, 0.1804, 0.6554, 0.1804, 0.6224, 0.1111, 0.6181, 0.1111, 0.6597, 0.1805, 0.5669, 0.5477, 0.5669, 0.6169, 0.5625, 0.1111, 0.5625, 0.5477, 0.5669, 0.5484, 0.5998, 0.6178, 0.6041, 0.6169, 0.5625, 0.5484, 0.5998, 0.1804, 0.5998, 0.1111, 0.6041, 0.6178, 0.6041, 0.1804, 0.5998, 0.1805, 0.5669, 0.1111, 0.5625, 0.1111, 0.6041, 0.5465, 0.5113, 0.5472, 0.5443, 0.6166, 0.5486, 0.6157, 0.507, 0.5472, 0.5443, 0.1805, 0.5443, 0.1111, 0.5486, 0.6166, 0.5486, 0.1805, 0.5113, 0.5465, 0.5113, 0.6157, 0.507, 0.1112, 0.507, 0.1805, 0.5443, 0.1805, 0.5113, 0.1112, 0.507, 0.1111, 0.5486, 0.1805, 0.4557, 0.5454, 0.4557, 0.6146, 0.4514, 0.1112, 0.4514, 0.5454, 0.4557, 0.546, 0.4887, 0.6154, 0.493, 0.6146, 0.4514, 0.546, 0.4887, 0.1805, 0.4887, 0.1112, 0.493, 0.6154, 0.493, 0.1805, 0.4887, 0.1805, 0.4557, 0.1112, 0.4514, 0.1112, 0.493, 0.1804, 0.6224, 0.1804, 0.6554, 0.5495, 0.6554, 0.5488, 0.6224, 0.1805, 0.5113, 0.1805, 0.5443, 0.5472, 0.5443, 0.5465, 0.5113, 0.1805, 0.4557, 0.1805, 0.4887, 0.546, 0.4887, 0.5454, 0.4557, 0.1805, 0.5669, 0.1804, 0.5998, 0.5484, 0.5998, 0.5477, 0.5669, 0.1805, 0.4557, 0.1805, 0.4887, 0.1805, 0.4887, 0.1805, 0.4557, 0.5472, 0.5443, 0.5465, 0.5113, 0.5465, 0.5113, 0.5472, 0.5443, 0.1804, 0.6554, 0.5495, 0.6554, 0.5495, 0.6554, 0.1804, 0.6554, 0.1805, 0.5443, 0.5472, 0.5443, 0.5472, 0.5443, 0.1805, 0.5443, 0.5488, 0.6224, 0.1804, 0.6224, 0.1804, 0.6224, 0.5488, 0.6224, 0.5465, 0.5113, 0.1805, 0.5113, 0.1805, 0.5113, 0.5465, 0.5113, 0.1804, 0.6224, 0.1804, 0.6554, 0.1804, 0.6554, 0.1804, 0.6224, 0.1805, 0.5113, 0.1805, 0.5443, 0.1805, 0.5443, 0.1805, 0.5113, 0.5477, 0.5669, 0.1805, 0.5669, 0.1805, 0.5669, 0.5477, 0.5669, 0.5454, 0.4557, 0.1805, 0.4557, 0.1805, 0.4557, 0.5454, 0.4557, 0.5484, 0.5998, 0.5477, 0.5669, 0.5477, 0.5669, 0.5484, 0.5998, 0.546, 0.4887, 0.5454, 0.4557, 0.5454, 0.4557, 0.546, 0.4887, 0.1124, 0.4521, 0.1124, 0.659, 0.1124, 0.659, 0.1124, 0.4521, 0.0, 0.6667, 0.0, 0.5556, 0.0, 0.5556, 0.0, 0.6667, 0.0, 0.4444, 0.125, 0.4444, 0.125, 0.4444, 0.0, 0.4444, 0.125, 0.4444, 0.125, 0.6667, 0.125, 0.6667, 0.125, 0.4444, 0.125, 0.6667, 0.0, 0.6667, 0.0, 0.6667, 0.125, 0.6667, 0.01256, 0.659, 0.1124, 0.659, 0.125, 0.6667, 0.0, 0.6667, 0.1124, 0.4521, 0.01263, 0.4521, 0.0, 0.4444, 0.125, 0.4444, 0.1124, 0.659, 0.1124, 0.4521, 0.125, 0.4444, 0.125, 0.6667, 0.01263, 0.4521, 0.01259, 0.5556, 0.0, 0.5556, 0.0, 0.4444, 0.01259, 0.5556, 0.01256, 0.659, 0.0, 0.6667, 0.0, 0.5556, 0.1124, 0.659, 0.01256, 0.659, 0.01259, 0.5556, 0.01263, 0.4521, 0.1124, 0.4521, 0.1124, 0.659, 0.01256, 0.659, 0.01256, 0.659, 0.1124, 0.659, 0.01259, 0.5556, 0.01263, 0.4521, 0.01263, 0.4521, 0.01259, 0.5556, 0.01263, 0.4521, 0.1124, 0.4521, 0.1124, 0.4521, 0.01263, 0.4521, 0.01256, 0.659, 0.01259, 0.5556, 0.01259, 0.5556, 0.01256, 0.659, 0.125, 0.4444, 0.125, 0.6667, 0.1124, 0.659, 0.1124, 0.4521, 0.0, 0.4444, 0.125, 0.4444, 0.125, 0.4444, 0.0, 0.4444, 0.0, 0.4444, 0.0, 0.4444, 0.0, 0.4444, 0.0, 0.4444, 0.125, 0.4444, 0.0, 0.4444, 0.0, 0.4444, 0.125, 0.4444, 0.125, 0.4444, 0.125, 0.4444, 0.125, 0.4444, 0.125, 0.4444, 0.5, 0.6667, 0.625, 0.6667, 0.625, 0.6667, 0.5, 0.6667, 0.6068, 0.7509, 0.6061, 0.6935, 0.6061, 0.6935, 0.6068, 0.7509, 0.625, 0.7778, 0.5, 0.7778, 0.5, 0.7778, 0.625, 0.7778, 0.5182, 0.7509, 0.6068, 0.7509, 0.6068, 0.7509, 0.5182, 0.7509, 0.6061, 0.6935, 0.6068, 0.7509, 0.5182, 0.7509, 0.5189, 0.6935, 0.6061, 0.6935, 0.6068, 0.7509, 0.6068, 0.7509, 0.6061, 0.6935, 0.5189, 0.6935, 0.6061, 0.6935, 0.6061, 0.6935, 0.5189, 0.6935, 0.5182, 0.7509, 0.5189, 0.6935, 0.5189, 0.6935, 0.5182, 0.7509, 0.6061, 0.6935, 0.5189, 0.6935, 0.5189, 0.6935, 0.6061, 0.6935, 0.6068, 0.7509, 0.5182, 0.7509, 0.5182, 0.7509, 0.6068, 0.7509, 0.6061, 0.6935, 0.6068, 0.7509, 0.6068, 0.7509, 0.6061, 0.6935, 0.6068, 0.7509, 0.5182, 0.7509, 0.5189, 0.6935, 0.6061, 0.6935, 0.5182, 0.7509, 0.5182, 0.7509, 0.5189, 0.6935, 0.5189, 0.6935, 0.6068, 0.7509, 0.6061, 0.6935, 0.625, 0.6667, 0.625, 0.7778, 0.5189, 0.6935, 0.5182, 0.7509, 0.5, 0.7778, 0.5, 0.6667, 0.5182, 0.7509, 0.6068, 0.7509, 0.625, 0.7778, 0.5, 0.7778, 0.6061, 0.6935, 0.5189, 0.6935, 0.5, 0.6667, 0.625, 0.6667, 0.6061, 0.6935, 0.5189, 0.6935, 0.5189, 0.6935, 0.6061, 0.6935, 0.5189, 0.6935, 0.5182, 0.7509, 0.5182, 0.7509, 0.5189, 0.6935, 0.625, 0.6667, 0.625, 0.7778, 0.625, 0.7778, 0.625, 0.6667, 0.5, 0.7778, 0.5, 0.6667, 0.5, 0.6667, 0.5, 0.7778, 0.5, 0.7778, 0.625, 0.7778, 0.625, 0.7778, 0.5, 0.7778, 0.0, 0.0, 0.0, 0.0, 0.0, 0.0, 0.0, 0.0, 0.0, 0.0, 0.0, 0.0, 0.625, 0.4444, 0.5, 0.4444, 0.5, 0.4444, 0.625, 0.4444, 0.625, 0.4444, 0.5, 0.4444, 0.5, 0.4444, 0.625, 0.4444, 0.5, 0.3333, 0.625, 0.3333, 0.625, 0.3333, 0.5, 0.3333, 0.625, 0.3333, 0.625, 0.4444, 0.625, 0.4444, 0.625, 0.3333, 0.625, 0.3333, 0.625, 0.4444, 0.625, 0.4444, 0.625, 0.3333, 0.5, 0.3333, 0.625, 0.3333, 0.625, 0.3333, 0.5, 0.3333, 0.5, 0.4444, 0.5, 0.3333, 0.5, 0.3333, 0.5, 0.4444, 0.5, 0.3333, 0.625, 0.3333, 0.625, 0.3333, 0.5, 0.3333, 0.5, 0.3333, 0.625, 0.3333, 0.625, 0.3333, 0.5, 0.3333, 0.605, 0.4199, 0.5625, 0.4199, 0.52, 0.4199, 0.52, 0.4199, 0.605, 0.4199, 0.605, 0.4199, 0.605, 0.4199, 0.52, 0.4199, 0.52, 0.4199, 0.605, 0.4199, 0.6051, 0.3579, 0.605, 0.4199, 0.605, 0.4199, 0.605, 0.4199, 0.6051, 0.3579, 0.5199, 0.3579, 0.6051, 0.3579, 0.6051, 0.3579, 0.5199, 0.3579, 0.52, 0.4199, 0.5199, 0.3579, 0.5199, 0.3579, 0.52, 0.4199, 0.52, 0.4199, 0.52, 0.4199, 0.5189, 0.6935, 0.6061, 0.6935, 0.6061, 0.6935, 0.5189, 0.6935, 0.6068, 0.7509, 0.5182, 0.7509, 0.5182, 0.7509, 0.6068, 0.7509, 0.0, 0.7778, 0.125, 0.7778, 0.125, 0.8889, 0.0, 0.8889, 0.925, 0.7778, 1.0, 0.7778, 0.0, 0.8889, 0.8693, 0.8763, 0.7, 0.7778, 0.925, 0.7778, 0.8693, 0.8763, 0.7457, 0.8796, 0.625, 0.7778, 0.7, 0.7778, 0.7457, 0.8796, 0.625, 0.8889, 0.5, 0.7778, 0.625, 0.7778, 0.625, 0.8889, 0.5, 0.8889, 0.4311, 0.7919, 0.5, 0.7778, 0.5, 0.8889, 0.375, 0.8889, 0.375, 0.8889, 0.4311, 0.7919, 0.2, 0.7778, 0.25, 0.8889, 0.125, 0.7778, 0.2, 0.7778, 0.25, 0.8889, 0.125, 0.8889, 0.5189, 0.6935, 0.6061, 0.6935, 0.6061, 0.6935, 0.5189, 0.6935, 0.6068, 0.7509, 0.6061, 0.6935, 0.6061, 0.6935, 0.6068, 0.7509, 0.5182, 0.7509, 0.5189, 0.6935, 0.5189, 0.6935, 0.5182, 0.7509, 0.6051, 0.3579, 0.605, 0.4199, 0.52, 0.4199, 0.5199, 0.3579, 0.6051, 0.3579, 0.605, 0.4199, 0.605, 0.4199, 0.6051, 0.3579, 0.5199, 0.3579, 0.6051, 0.3579, 0.6051, 0.3579, 0.5199, 0.3579, 0.52, 0.4199, 0.5199, 0.3579, 0.5199, 0.3579, 0.52, 0.4199, 0.605, 0.4199, 0.605, 0.4199, 0.605, 0.4199, 0.605, 0.4199, 0.605, 0.4199, 0.605, 0.4199, 0.6094, 0.4785, 0.6137, 0.5371, 0.6137, 0.5371, 0.5625, 0.4199, 0.52, 0.4199, 0.52, 0.4199, 0.5625, 0.4199, 0.6051, 0.3579, 0.5199, 0.3579, 0.5199, 0.3579, 0.6051, 0.3579, 0.605, 0.4199, 0.6051, 0.3579, 0.6051, 0.3579, 0.605, 0.4199, 0.5, 0.4444, 0.5, 0.4444, 0.5, 0.4444, 0.5, 0.4444, 0.625, 0.3333, 0.625, 0.4444, 0.625, 0.4444, 0.625, 0.3333, 0.5, 0.3333, 0.625, 0.3333, 0.625, 0.3333, 0.5, 0.3333, 0.5, 0.4444, 0.5, 0.3333, 0.5, 0.3333, 0.5, 0.4444, 0.625, 0.4444, 0.5, 0.4444, 0.5, 0.4444, 0.625, 0.4444, 0.625, 0.4444, 0.625, 0.4444, 0.625, 0.4444, 0.625, 0.4444, 0.0, 0.0, 0.0, 0.0, 0.0, 0.0, 0.0, 0.0, 0.625, 0.4444, 0.5, 0.4444, 0.5, 0.4444, 0.625, 0.4444, 0.0, 0.0, 0.0, 0.0, 0.0, 0.0, 0.0, 0.0, 0.0, 0.0, 0.0, 0.0, 0.52, 0.4199, 0.52, 0.4199, 0.52, 0.4199, 0.52, 0.4199, 0.605, 0.4199, 0.5625, 0.4199, 0.5625, 0.4199, 0.605, 0.4199, 0.5625, 0.4199, 0.52, 0.4199, 0.52, 0.4199, 0.5625, 0.4199, 0.5625, 0.4199, 0.5965, 0.4199, 0.5965, 0.4199, 0.5625, 0.4199, 0.597, 0.4199, 0.5625, 0.4199, 0.5625, 0.4199, 0.597, 0.4199, 0.5625, 0.4199, 0.605, 0.4199, 0.605, 0.4199, 0.5625, 0.4199, 0.6137, 0.5371, 0.6094, 0.4785, 0.6094, 0.4785, 0.6137, 0.5371, 0.52, 0.4199, 0.5625, 0.4199, 0.5625, 0.4199, 0.52, 0.4199, 0.605, 0.4199, 0.5625, 0.4199, 0.5625, 0.4199, 0.605, 0.4199, 0.5285, 0.4199, 0.528, 0.4199, 0.52, 0.4199, 0.52, 0.4199, 0.597, 0.4199, 0.5965, 0.4199, 0.605, 0.4199, 0.605, 0.4199, 0.5965, 0.4199, 0.5625, 0.4199, 0.5625, 0.4199, 0.605, 0.4199, 0.5625, 0.4199, 0.5285, 0.4199, 0.52, 0.4199, 0.5625, 0.4199, 0.5625, 0.4199, 0.597, 0.4199, 0.605, 0.4199, 0.5625, 0.4199, 0.528, 0.4199, 0.5625, 0.4199, 0.5625, 0.4199, 0.52, 0.4199, 0.5625, 0.4199, 0.5965, 0.4199, 0.5965, 0.4199, 0.5625, 0.4199, 0.597, 0.4199, 0.5625, 0.4199, 0.5625, 0.4199, 0.597, 0.4199, 0.528, 0.4199, 0.5285, 0.4199, 0.5285, 0.4199, 0.528, 0.4199, 0.5625, 0.4199, 0.528, 0.4199, 0.528, 0.4199, 0.5625, 0.4199, 0.5285, 0.4199, 0.5625, 0.4199, 0.5625, 0.4199, 0.5285, 0.4199, 0.5965, 0.4199, 0.597, 0.4199, 0.597, 0.4199, 0.5965, 0.4199, 0.5625, 0.4199, 0.528, 0.4199, 0.5285, 0.4199, 0.5625, 0.4199, 0.597, 0.4199, 0.5625, 0.4199, 0.5625, 0.4199, 0.5965, 0.4199, 0.528, 0.4199, 0.5285, 0.4199, 0.5285, 0.4199, 0.528, 0.4199, 0.5625, 0.4199, 0.528, 0.4199, 0.528, 0.4199, 0.5625, 0.4199, 0.5285, 0.4199, 0.5625, 0.4199, 0.5625, 0.4199, 0.5285, 0.4199, 0.5965, 0.4199, 0.597, 0.4199, 0.597, 0.4199, 0.5965, 0.4199, 0.125, 0.7778, 0.0, 0.7778, 0.0, 0.6667, 0.125, 0.6667, 0.0, 0.6667, 0.0, 0.7778, 0.0, 0.6667, 0.125, 0.6667, 0.125, 0.7778, 0.125, 0.6667, 0.0, 0.0, 0.0, 0.0, 0.0, 0.0, 0.0, 0.0, 0.1112, 0.4514, 0.6146, 0.4514, 0.7256, 0.4444, 0.0, 0.4444, 0.6146, 0.4514, 0.6154, 0.493, 0.7267, 0.5, 0.7256, 0.4444, 0.6154, 0.493, 0.1112, 0.493, 0.0, 0.5, 0.7267, 0.5, 0.1112, 0.493, 0.1112, 0.4514, 0.0, 0.4444, 0.0, 0.5, 0.7267, 0.5, 0.7256, 0.4444, 0.7256, 0.4444, 0.7267, 0.5, 0.7256, 0.4444, 1.0, 0.4444, 1.0, 0.4444, 0.7256, 0.4444, 0.6154, 0.493, 0.1112, 0.493, 0.1112, 0.493, 0.6154, 0.493, 0.1112, 0.4514, 0.6146, 0.4514, 0.6146, 0.4514, 0.1112, 0.4514, 0.125, 0.4444, 0.0, 0.4444, 0.0, 0.4444, 0.125, 0.4444, 0.125, 0.4444, 0.0, 0.4444, 0.0, 0.4444, 0.125, 0.4444, 0.7256, 0.4444, 0.925, 0.3333, 0.0, 0.4444, 0.0, 0.4444, 1.0, 0.3333, 0.0, 0.4444, 0.925, 0.3333, 0.925, 0.3333, 0.0, 0.4444, 0.0, 0.4444, 0.7256, 0.4444, 0.7256, 0.4444, 0.7302, 0.6667, 0.0, 0.6667, 0.0, 0.7778, 0.92, 0.7778, 0.7302, 0.6667, 1.0, 0.6667, 0.0, 0.6667, 0.125, 0.6667, 0.2, 0.6667, 0.2, 0.7778, 0.125, 0.7778, 0.125, 0.6667, 0.2, 0.6667, 0.125, 0.6667, 0.425, 0.6667, 0.2, 0.6667, 0.2, 0.4444, 0.425, 0.4444, 0.2, 0.4444, 0.2, 0.3333, 0.125, 0.4444, 0.125, 0.4444, 0.125, 0.3333, 0.125, 0.4444, 0.2, 0.3333, 0.2, 0.3333, 0.125, 0.4444, 0.2, 0.4444, 0.125, 0.4444])
me_sphere.materials.append(mat_secondary)
me_sphere.materials.append(mat_primary)
me_sphere.materials.append(mat_grab_dep)
me_sphere.materials.append(mat_grab)
me_sphere.materials.append(mat_detect)
me_sphere.materials.append(mat_fuse)
me_sphere.materials.append(mat_slice)
me_sphere.materials.append(mat_idle)
me_sphere.update()

# ---- objects
ob_sphere = bpy.data.objects.new('Sphere', me_sphere)

# ---- transforms, parenting, visibility, modifiers, constraints
ob_sphere.location = (0.0, 0.0, 0.0)
ob_sphere.rotation_euler = (-4.712, 1.571, 0.0)

# ---- collection membership
col_collection.objects.link(ob_sphere)

# ---- scene / render settings (as saved in the file)
scene.frame_start = 1; scene.frame_end = 250; scene.frame_set(37)
scene.render.engine = 'BLENDER_EEVEE_NEXT'
scene.eevee.light_threshold = 0.034
bpy.context.view_layer.update()

# ---- added for rendering (the .blend has no active camera and no usable light): camera, sun
cam_auto = bpy.data.cameras.new('AutoCamera')
cam_auto.lens = 50.0
cam_auto.sensor_width = 36.0
cam_auto.clip_end = 1000.0
ob_auto_camera = bpy.data.objects.new('AutoCamera', cam_auto)
scene.collection.objects.link(ob_auto_camera)
ob_auto_camera.location = (7.53447, -9.01975, 7.08219)
ob_auto_camera.rotation_euler = (1.09748, -7.21219e-08, 0.694738)
scene.camera = ob_auto_camera
light_auto_sun = bpy.data.lights.new('AutoSun', 'SUN')
light_auto_sun.energy = 3.0
light_auto_sun.angle = 0.0523599
ob_auto_sun = bpy.data.objects.new('AutoSun', light_auto_sun)
scene.collection.objects.link(ob_auto_sun)
ob_auto_sun.rotation_euler = (0.872665, 0.174533, 0.523599)
bpy.context.view_layer.update()

